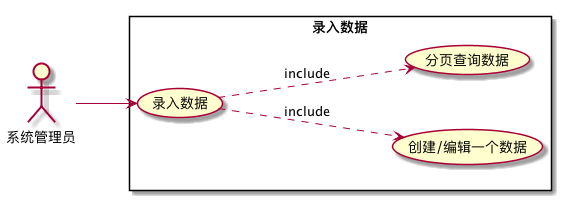

The diagram above was rendered by PlantUML. Its source (embedded in the PNG):
@startuml 录入数据
left to right direction

actor "系统管理员" as sysuser

rectangle "录入数据" {


    usecase "录入数据" as input_data
    usecase "创建/编辑一个数据" as save_item
    usecase "分页查询数据" as query_items


    sysuser --> input_data
    input_data ..> save_item: include
    input_data ..> query_items: include
}

@enduml